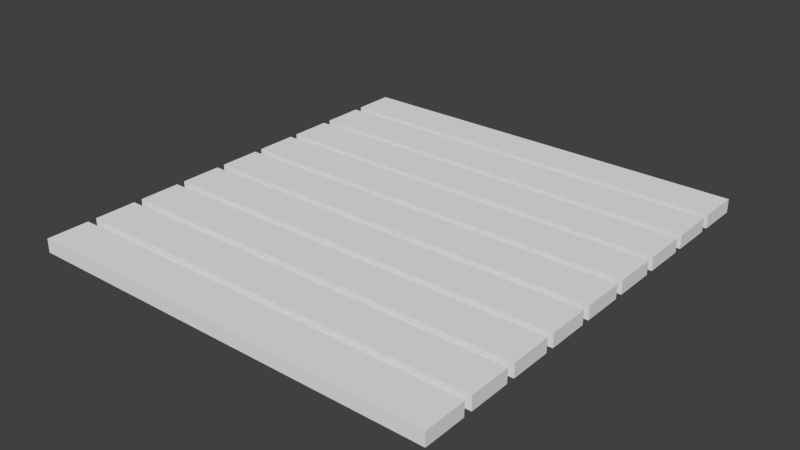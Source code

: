 # Source: bridge.blend  (saved by Blender 2.74.0; exported with 4.5.12 LTS)
import bpy
from mathutils import Matrix  # noqa: F401  (used for matrix-valued properties, if any)

bpy.ops.wm.read_factory_settings(use_empty=True)
scene = bpy.context.scene
scene.name = 'Scene'

# ---- collections
col_collection_1 = bpy.data.collections.new('Collection 1'); scene.collection.children.link(col_collection_1)

# ---- materials (node trees are filled in below, after node groups)
mat_bridgematerial = bpy.data.materials.new('BridgeMaterial')
mat_bridgematerial.alpha_threshold = 0.0
mat_bridgematerial.use_transparent_shadow = False
mat_bridgematerial.roughness = 0.5

# ---- material node trees

# ---- world
world_world = bpy.data.worlds.new('World'); scene.world = world_world
world_world.color = (0.05088, 0.05088, 0.05088)
world_world.use_sun_shadow = False
world_world.sun_shadow_jitter_overblur = 0.0
world_world.cycles.sampling_method = 'MANUAL'
world_world.cycles.sample_map_resolution = 256

# ---- meshes
me_cube = bpy.data.meshes.new('Cube')
me_cube.from_pydata([(-0.8994, -0.001283, 0.969), (-0.8994, -0.06053, 0.969), (-0.8994, -0.001283, 0.7864), (-0.8994, -0.06053, 0.7864), (0.8994, -0.001283, 0.969), (0.8994, -0.06053, 0.969), (0.8994, -0.001283, 0.7864), (0.8994, -0.06053, 0.7864), (-0.8994, -0.001283, 0.7499), (-0.8994, -0.06053, 0.7499), (-0.8994, -0.001283, 0.5672), (-0.8994, -0.06053, 0.5672), (0.8994, -0.001283, 0.7499), (0.8994, -0.06053, 0.7499), (0.8994, -0.001283, 0.5672), (0.8994, -0.06053, 0.5672), (-0.8994, -0.001283, 0.5307), (-0.8994, -0.06053, 0.5307), (-0.8994, -0.001283, 0.3481), (-0.8994, -0.06053, 0.3481), (0.8994, -0.001283, 0.5307), (0.8994, -0.06053, 0.5307), (0.8994, -0.001283, 0.3481), (0.8994, -0.06053, 0.3481), (-0.8994, -0.001283, 0.3116), (-0.8994, -0.06053, 0.3116), (-0.8994, -0.001283, 0.129), (-0.8994, -0.06053, 0.129), (0.8994, -0.001283, 0.3116), (0.8994, -0.06053, 0.3116), (0.8994, -0.001283, 0.129), (0.8994, -0.06053, 0.129), (-0.8994, -0.001283, 0.09245), (-0.8994, -0.06053, 0.09245), (-0.8994, -0.001283, -0.09016), (-0.8994, -0.06053, -0.09016), (0.8994, -0.001283, 0.09245), (0.8994, -0.06053, 0.09245), (0.8994, -0.001283, -0.09016), (0.8994, -0.06053, -0.09016), (-0.8994, -0.001283, -0.1267), (-0.8994, -0.06053, -0.1267), (-0.8994, -0.001283, -0.3093), (-0.8994, -0.06053, -0.3093), (0.8994, -0.001283, -0.1267), (0.8994, -0.06053, -0.1267), (0.8994, -0.001283, -0.3093), (0.8994, -0.06053, -0.3093), (-0.8994, -0.001283, -0.3458), (-0.8994, -0.06053, -0.3458), (-0.8994, -0.001283, -0.5284), (-0.8994, -0.06053, -0.5284), (0.8994, -0.001283, -0.3458), (0.8994, -0.06053, -0.3458), (0.8994, -0.001283, -0.5284), (0.8994, -0.06053, -0.5284), (-0.8994, -0.001283, -0.565), (-0.8994, -0.06053, -0.565), (-0.8994, -0.001283, -0.7476), (-0.8994, -0.06053, -0.7476), (0.8994, -0.001283, -0.565), (0.8994, -0.06053, -0.565), (0.8994, -0.001283, -0.7476), (0.8994, -0.06053, -0.7476), (-0.8994, -0.001283, -0.7841), (-0.8994, -0.06053, -0.7841), (-0.8994, -0.001283, -0.9667), (-0.8994, -0.06053, -0.9667), (0.8994, -0.001283, -0.7841), (0.8994, -0.06053, -0.7841), (0.8994, -0.001283, -0.9667), (0.8994, -0.06053, -0.9667)], [], [(1, 0, 2, 3), (3, 2, 6, 7), (7, 6, 4, 5), (5, 4, 0, 1), (0, 4, 6, 2), (5, 1, 3, 7), (9, 8, 10, 11), (11, 10, 14, 15), (15, 14, 12, 13), (13, 12, 8, 9), (8, 12, 14, 10), (13, 9, 11, 15), (17, 16, 18, 19), (19, 18, 22, 23), (23, 22, 20, 21), (21, 20, 16, 17), (16, 20, 22, 18), (21, 17, 19, 23), (25, 24, 26, 27), (27, 26, 30, 31), (31, 30, 28, 29), (29, 28, 24, 25), (24, 28, 30, 26), (29, 25, 27, 31), (33, 32, 34, 35), (35, 34, 38, 39), (39, 38, 36, 37), (37, 36, 32, 33), (32, 36, 38, 34), (37, 33, 35, 39), (41, 40, 42, 43), (43, 42, 46, 47), (47, 46, 44, 45), (45, 44, 40, 41), (40, 44, 46, 42), (45, 41, 43, 47), (49, 48, 50, 51), (51, 50, 54, 55), (55, 54, 52, 53), (53, 52, 48, 49), (48, 52, 54, 50), (53, 49, 51, 55), (57, 56, 58, 59), (59, 58, 62, 63), (63, 62, 60, 61), (61, 60, 56, 57), (56, 60, 62, 58), (61, 57, 59, 63), (65, 64, 66, 67), (67, 66, 70, 71), (71, 70, 68, 69), (69, 68, 64, 65), (64, 68, 70, 66), (69, 65, 67, 71)])
_uv = me_cube.uv_layers.new(name='UVMap')
_uv.uv.foreach_set('vector', [0.04196, 0.5524, 0.07027, 0.5524, 0.07027, 0.6396, 0.04196, 0.6396, 0.07397, 0.1114, 0.07397, 0.08336, 0.926, 0.08336, 0.926, 0.1114, 0.9581, 0.6396, 0.9297, 0.6396, 0.9297, 0.5524, 0.9581, 0.5524, 0.926, 0.05415, 0.926, 0.08222, 0.07397, 0.08222, 0.07397, 0.05415, 0.07027, 0.5524, 0.9297, 0.5524, 0.9297, 0.6396, 0.07027, 0.6396, 0.9297, 0.8145, 0.07027, 0.8145, 0.07027, 0.7272, 0.9297, 0.7272, 0.04196, 0.7271, 0.07027, 0.7271, 0.07027, 0.8143, 0.04196, 0.8143, 0.07397, 0.1394, 0.07397, 0.1114, 0.926, 0.1114, 0.926, 0.1394, 0.9581, 0.8143, 0.9297, 0.8143, 0.9297, 0.7271, 0.9581, 0.7271, 0.926, 0.0832, 0.926, 0.1113, 0.07397, 0.1113, 0.07397, 0.0832, 0.07027, 0.7271, 0.9297, 0.7271, 0.9297, 0.8143, 0.07027, 0.8143, 0.9297, 0.727, 0.07027, 0.727, 0.07027, 0.6397, 0.9297, 0.6397, 0.04195, 0.9019, 0.07026, 0.9019, 0.07026, 0.9891, 0.04195, 0.9891, 0.07396, 0.2231, 0.07396, 0.1951, 0.926, 0.1951, 0.926, 0.2231, 0.958, 0.9891, 0.9297, 0.9891, 0.9297, 0.9019, 0.958, 0.9019, 0.926, 0.1671, 0.926, 0.1952, 0.07396, 0.1952, 0.07396, 0.1671, 0.07026, 0.9019, 0.9297, 0.9019, 0.9297, 0.9891, 0.07026, 0.9891, 0.9297, 0.6396, 0.07026, 0.6396, 0.07026, 0.5524, 0.9297, 0.5524, 0.04195, 0.7276, 0.07026, 0.7276, 0.07026, 0.8148, 0.04195, 0.8148, 0.07396, 0.1951, 0.07396, 0.167, 0.926, 0.167, 0.926, 0.1951, 0.958, 0.8148, 0.9297, 0.8148, 0.9297, 0.7276, 0.958, 0.7276, 0.926, 0.1394, 0.926, 0.1675, 0.07396, 0.1675, 0.07396, 0.1394, 0.9297, 0.4648, 0.07026, 0.4648, 0.07026, 0.3776, 0.9297, 0.3776, 0.9297, 0.9024, 0.07026, 0.9024, 0.07026, 0.8151, 0.9297, 0.8151, 0.04195, 0.7275, 0.07026, 0.7275, 0.07026, 0.8147, 0.04195, 0.8147, 0.07396, 0.2793, 0.07396, 0.2512, 0.926, 0.2512, 0.926, 0.2793, 0.958, 0.8147, 0.9297, 0.8147, 0.9297, 0.7275, 0.958, 0.7275, 0.926, 0.2233, 0.926, 0.2513, 0.07396, 0.2513, 0.07396, 0.2233, 0.07026, 0.7275, 0.9297, 0.7275, 0.9297, 0.8147, 0.07026, 0.8147, 0.9297, 0.9023, 0.07026, 0.9023, 0.07026, 0.815, 0.9297, 0.815, 0.04195, 0.815, 0.07026, 0.815, 0.07026, 0.9023, 0.04195, 0.9023, 0.07396, 0.3067, 0.07396, 0.2787, 0.926, 0.2787, 0.926, 0.3067, 0.958, 0.9023, 0.9297, 0.9023, 0.9297, 0.815, 0.958, 0.815, 0.926, 0.2512, 0.926, 0.2793, 0.07396, 0.2793, 0.07396, 0.2512, 0.07026, 0.815, 0.9297, 0.815, 0.9297, 0.9023, 0.07026, 0.9023, 0.9297, 0.7272, 0.07026, 0.7272, 0.07026, 0.6399, 0.9297, 0.6399, 0.04195, 0.3777, 0.07026, 0.3777, 0.07026, 0.465, 0.04195, 0.465, 0.07396, 0.2514, 0.07396, 0.2233, 0.926, 0.2233, 0.926, 0.2514, 0.958, 0.465, 0.9297, 0.465, 0.9297, 0.3777, 0.958, 0.3777, 0.926, 0.1949, 0.926, 0.223, 0.07396, 0.223, 0.07396, 0.1949, 0.07026, 0.3777, 0.9297, 0.3777, 0.9297, 0.465, 0.07026, 0.465, 0.9297, 0.8148, 0.07026, 0.8148, 0.07026, 0.7276, 0.9297, 0.7276, 0.04195, 0.6396, 0.07026, 0.6396, 0.07026, 0.7269, 0.04195, 0.7269, 0.07396, 0.1671, 0.07396, 0.139, 0.926, 0.139, 0.926, 0.1671, 0.958, 0.7269, 0.9297, 0.7269, 0.9297, 0.6396, 0.958, 0.6396, 0.926, 0.1113, 0.926, 0.1394, 0.07396, 0.1394, 0.07396, 0.1113, 0.07026, 0.6396, 0.9297, 0.6396, 0.9297, 0.7269, 0.07026, 0.7269, 0.9297, 0.8144, 0.07026, 0.8144, 0.07026, 0.7272, 0.9297, 0.7272, 0.04195, 0.4651, 0.07026, 0.4651, 0.07026, 0.5524, 0.04195, 0.5524, 0.07396, 0.3347, 0.07396, 0.3066, 0.926, 0.3066, 0.926, 0.3347, 0.958, 0.5524, 0.9297, 0.5524, 0.9297, 0.4651, 0.958, 0.4651, 0.926, 0.2789, 0.926, 0.3069, 0.07396, 0.3069, 0.07396, 0.2789, 0.07026, 0.4651, 0.9297, 0.4651, 0.9297, 0.5524, 0.07026, 0.5524, 0.9297, 0.7271, 0.07026, 0.7271, 0.07026, 0.6399, 0.9297, 0.6399])
me_cube.materials.append(mat_bridgematerial)
me_cube.use_remesh_preserve_volume = False
me_cube.use_remesh_preserve_attributes = False
me_cube.use_mirror_vertex_groups = False
me_cube.update()

# ---- objects
ob_cube = bpy.data.objects.new('Cube', me_cube)

# ---- transforms, parenting, visibility, modifiers, constraints
ob_cube.location = (0.0, 0.0, 0.0)
ob_cube.rotation_euler = (1.571, 2.22e-16, 2.22e-16)
ob_cube.lineart.crease_threshold = 0.0

# ---- collection membership
col_collection_1.objects.link(ob_cube)

# ---- scene / render settings (as saved in the file)
scene.frame_start = 1; scene.frame_end = 250; scene.frame_set(1)
scene.render.engine = 'BLENDER_EEVEE_NEXT'
scene.render.resolution_percentage = 50
scene.render.dither_intensity = 0.0
scene.cycles.use_denoising = False
scene.cycles.samples = 10
scene.cycles.sampling_pattern = 'TABULATED_SOBOL'
scene.cycles.light_sampling_threshold = 0.0
scene.cycles.use_adaptive_sampling = False
scene.cycles.use_light_tree = False
scene.cycles.blur_glossy = 0.0
scene.cycles.pixel_filter_type = 'GAUSSIAN'
scene.cycles.sample_clamp_indirect = 0.0
scene.view_settings.view_transform = 'Standard'
bpy.context.view_layer.update()

# ---- added for rendering (the .blend has no active camera and no usable light): camera, sun
cam_auto = bpy.data.cameras.new('AutoCamera')
cam_auto.lens = 50.0
cam_auto.sensor_width = 36.0
cam_auto.clip_end = 1000.0
ob_auto_camera = bpy.data.objects.new('AutoCamera', cam_auto)
scene.collection.objects.link(ob_auto_camera)
ob_auto_camera.location = (2.44542, -2.93564, 1.92543)
ob_auto_camera.rotation_euler = (1.09748, -7.21219e-08, 0.694738)
scene.camera = ob_auto_camera
light_auto_sun = bpy.data.lights.new('AutoSun', 'SUN')
light_auto_sun.energy = 3.0
light_auto_sun.angle = 0.0523599
ob_auto_sun = bpy.data.objects.new('AutoSun', light_auto_sun)
scene.collection.objects.link(ob_auto_sun)
ob_auto_sun.rotation_euler = (0.872665, 0.174533, 0.523599)
bpy.context.view_layer.update()
